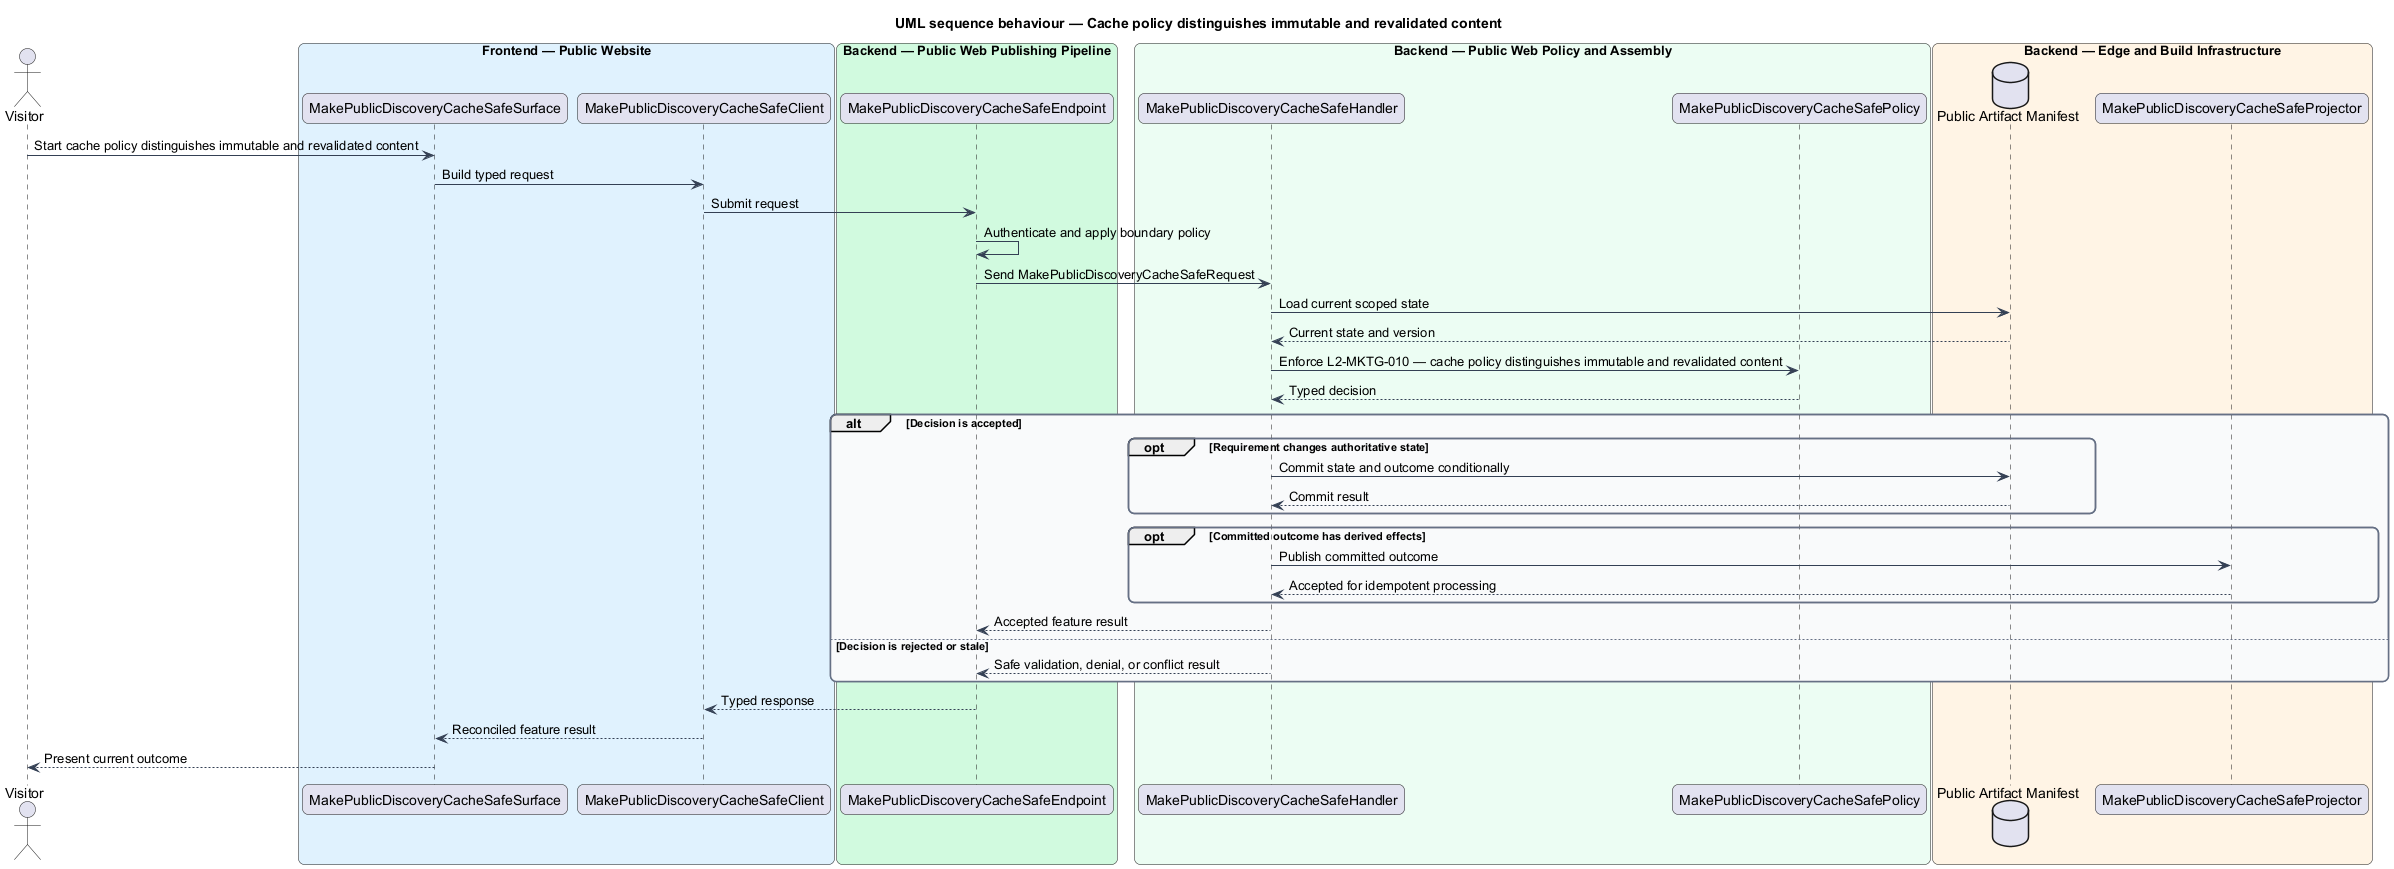

The diagram above was rendered by PlantUML. Its source (embedded in the PNG):
@startuml
title UML sequence behaviour — Cache policy distinguishes immutable and revalidated content
skinparam backgroundColor #FFFFFF
skinparam shadowing false
skinparam roundcorner 12
skinparam defaultFontName Arial
skinparam ArrowColor #344054
skinparam rectangle {
  BorderColor #344054
  FontColor #101828
}
skinparam package {
  BorderColor #667085
  FontColor #101828
  BackgroundColor #F9FAFB
}
actor "Visitor" as actor
box "Frontend — Public Website" #E0F2FE
  participant "MakePublicDiscoveryCacheSafeSurface" as surface
  participant "MakePublicDiscoveryCacheSafeClient" as client
end box
box "Backend — Public Web Publishing Pipeline" #D1FADF
  participant "MakePublicDiscoveryCacheSafeEndpoint" as endpoint
end box
box "Backend — Public Web Policy and Assembly" #ECFDF3
  participant "MakePublicDiscoveryCacheSafeHandler" as handler
  participant "MakePublicDiscoveryCacheSafePolicy" as policy
end box
box "Backend — Edge and Build Infrastructure" #FFF4E5
  database "Public Artifact Manifest" as store
  participant "MakePublicDiscoveryCacheSafeProjector" as projector
end box

actor -> surface : Start cache policy distinguishes immutable and revalidated content
surface -> client : Build typed request
client -> endpoint : Submit request
endpoint -> endpoint : Authenticate and apply boundary policy
endpoint -> handler : Send MakePublicDiscoveryCacheSafeRequest
handler -> store : Load current scoped state
store --> handler : Current state and version
handler -> policy : Enforce L2-MKTG-010 — cache policy distinguishes immutable and revalidated content
policy --> handler : Typed decision
alt Decision is accepted
  opt Requirement changes authoritative state
    handler -> store : Commit state and outcome conditionally
    store --> handler : Commit result
  end
  opt Committed outcome has derived effects
    handler -> projector : Publish committed outcome
    projector --> handler : Accepted for idempotent processing
  end
  handler --> endpoint : Accepted feature result
else Decision is rejected or stale
  handler --> endpoint : Safe validation, denial, or conflict result
end
endpoint --> client : Typed response
client --> surface : Reconciled feature result
surface --> actor : Present current outcome
@enduml